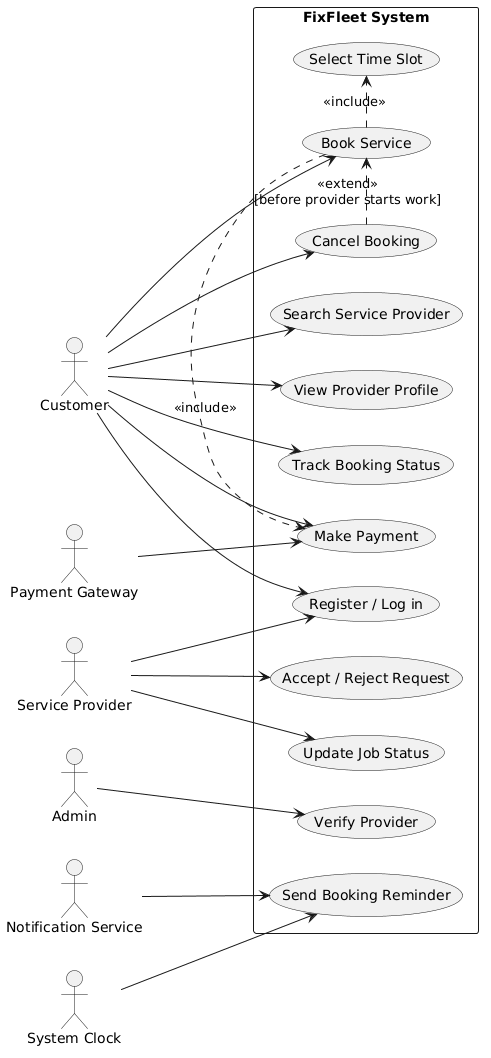

The diagram above was rendered by PlantUML. Its source (embedded in the PNG):
@startuml
left to right direction

actor Customer
actor "Service Provider" as Provider
actor Admin
actor "Payment Gateway" as Payment
actor "Notification Service" as Notify
actor "System Clock" as Clock

rectangle "FixFleet System" {
  usecase "Register / Log in" as UC1
  usecase "Search Service Provider" as UC2
  usecase "View Provider Profile" as UC3
  usecase "Book Service" as UC4
  usecase "Select Time Slot" as UC5
  usecase "Make Payment" as UC6
  usecase "Track Booking Status" as UC7
  usecase "Cancel Booking" as UC8
  usecase "Accept / Reject Request" as UC9
  usecase "Update Job Status" as UC10
  usecase "Verify Provider" as UC11
  usecase "Send Booking Reminder" as UC12
}

Customer --> UC1
Customer --> UC2
Customer --> UC3
Customer --> UC4
Customer --> UC6
Customer --> UC7
Customer --> UC8

Provider --> UC1
Provider --> UC9
Provider --> UC10

Admin --> UC11

Payment --> UC6
Notify --> UC12
Clock --> UC12

UC4 .> UC5 : <<include>>
UC4 .> UC6 : <<include>>
UC8 .> UC4 : <<extend>>\n[before provider starts work]
@enduml